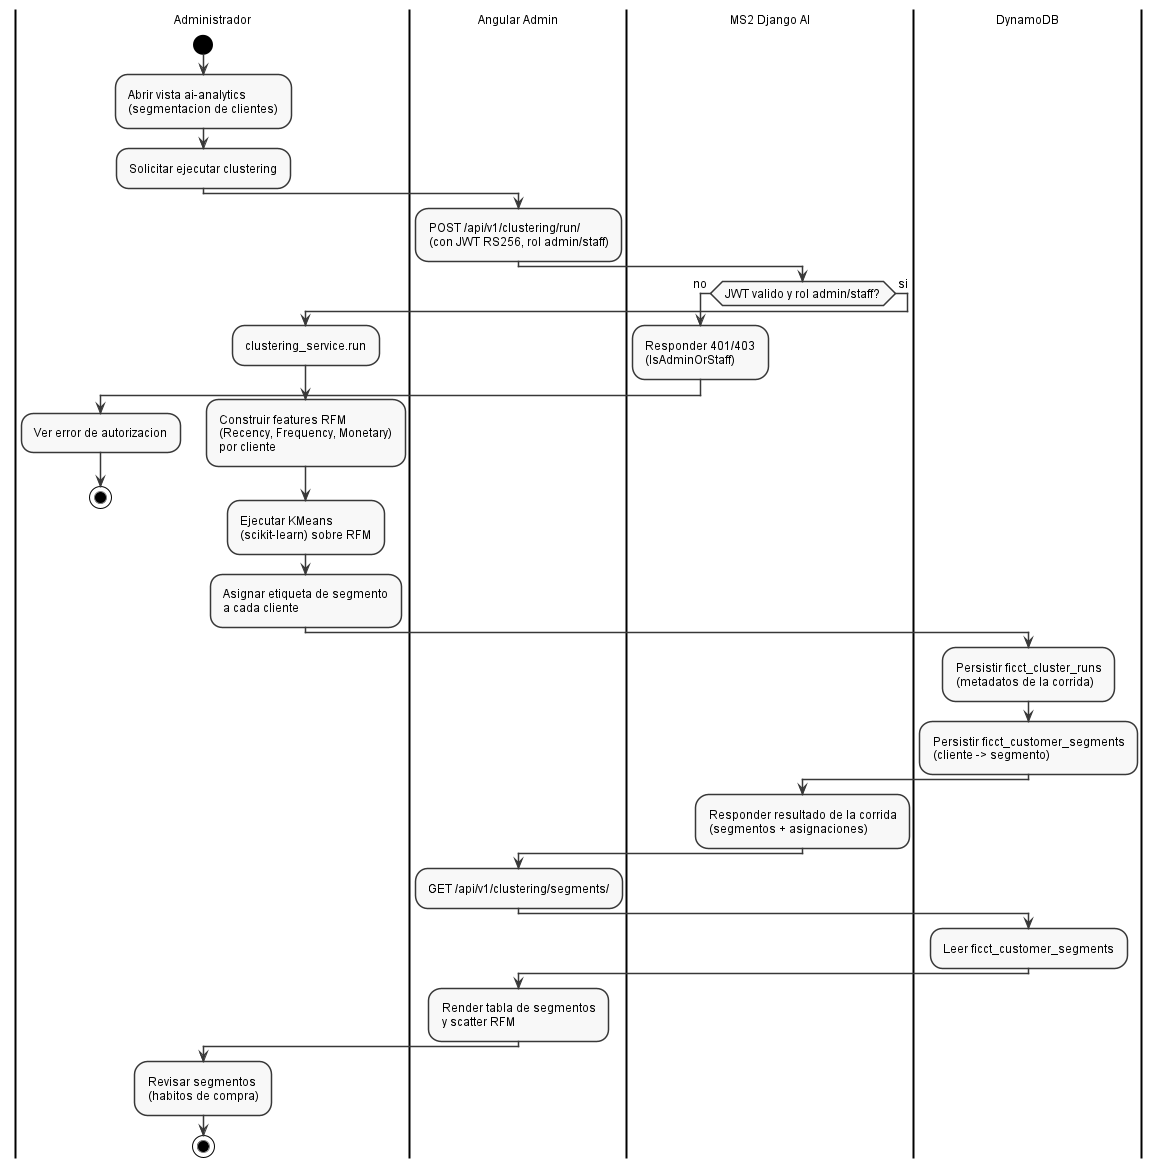

The diagram above was rendered by PlantUML. Its source (embedded in the PNG):
@startuml
' Embedded standalone style block (replicated per file; standalone)
skinparam shadowing false
skinparam backgroundColor White
skinparam defaultFontName Arial
skinparam defaultFontSize 12
skinparam monochrome true
skinparam style strictuml
skinparam nodesep 50
skinparam ranksep 60
skinparam padding 3
skinparam classAttributeIconSize 0
hide circle

|Administrador|
start
:Abrir vista ai-analytics\n(segmentacion de clientes);
:Solicitar ejecutar clustering;

|Angular Admin|
:POST /api/v1/clustering/run/\n(con JWT RS256, rol admin/staff);

|MS2 Django AI|
if (JWT valido y rol admin/staff?) then (no)
  :Responder 401/403\n(IsAdminOrStaff);
  |Administrador|
  :Ver error de autorizacion;
  stop
else (si)
  :clustering_service.run;
  :Construir features RFM\n(Recency, Frequency, Monetary)\npor cliente;
  :Ejecutar KMeans\n(scikit-learn) sobre RFM;
  :Asignar etiqueta de segmento\na cada cliente;
endif

|DynamoDB|
:Persistir ficct_cluster_runs\n(metadatos de la corrida);
:Persistir ficct_customer_segments\n(cliente -> segmento);

|MS2 Django AI|
:Responder resultado de la corrida\n(segmentos + asignaciones);

|Angular Admin|
:GET /api/v1/clustering/segments/;

|DynamoDB|
:Leer ficct_customer_segments;

|Angular Admin|
:Render tabla de segmentos\ny scatter RFM;

|Administrador|
:Revisar segmentos\n(habitos de compra);
stop
@enduml